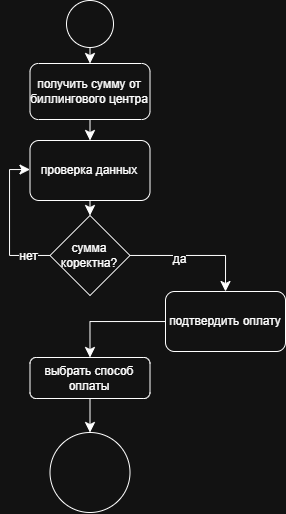

The diagram above was exported from draw.io. Its source (the exported page's mxGraphModel, read from the mxfile embedded in the PNG):
<mxGraphModel dx="637" dy="619" grid="0" gridSize="10" guides="1" tooltips="1" connect="1" arrows="1" fold="1" page="0" pageScale="1" pageWidth="827" pageHeight="1169" math="0" shadow="0">
  <root>
    <mxCell id="0" />
    <mxCell id="1" parent="0" />
    <mxCell id="k9GlbrEN-PR2vPRWpLzQ-3" edge="1" parent="1" source="k9GlbrEN-PR2vPRWpLzQ-1" style="edgeStyle=none;curved=1;rounded=0;orthogonalLoop=1;jettySize=auto;html=1;entryX=0.5;entryY=0;entryDx=0;entryDy=0;fontSize=12;startSize=8;endSize=8;" target="k9GlbrEN-PR2vPRWpLzQ-2">
      <mxGeometry relative="1" as="geometry" />
    </mxCell>
    <mxCell id="k9GlbrEN-PR2vPRWpLzQ-1" parent="1" style="ellipse;whiteSpace=wrap;html=1;aspect=fixed;" value="" vertex="1">
      <mxGeometry height="47" width="47" x="171" y="69" as="geometry" />
    </mxCell>
    <mxCell id="k9GlbrEN-PR2vPRWpLzQ-19" edge="1" parent="1" source="k9GlbrEN-PR2vPRWpLzQ-2" style="edgeStyle=none;curved=1;rounded=0;orthogonalLoop=1;jettySize=auto;html=1;entryX=0.5;entryY=0;entryDx=0;entryDy=0;fontSize=12;startSize=8;endSize=8;" target="k9GlbrEN-PR2vPRWpLzQ-16">
      <mxGeometry relative="1" as="geometry" />
    </mxCell>
    <mxCell id="k9GlbrEN-PR2vPRWpLzQ-2" parent="1" style="rounded=1;whiteSpace=wrap;html=1;" value="получить сумму от биллингового центра" vertex="1">
      <mxGeometry height="56" width="120" x="134.5" y="132" as="geometry" />
    </mxCell>
    <mxCell id="k9GlbrEN-PR2vPRWpLzQ-6" edge="1" parent="1" source="k9GlbrEN-PR2vPRWpLzQ-4" style="edgeStyle=orthogonalEdgeStyle;rounded=0;orthogonalLoop=1;jettySize=auto;html=1;entryX=0.5;entryY=0;entryDx=0;entryDy=0;fontSize=12;startSize=8;endSize=8;" target="k9GlbrEN-PR2vPRWpLzQ-5">
      <mxGeometry relative="1" as="geometry" />
    </mxCell>
    <mxCell id="k9GlbrEN-PR2vPRWpLzQ-7" connectable="0" parent="k9GlbrEN-PR2vPRWpLzQ-6" style="edgeLabel;html=1;align=center;verticalAlign=middle;resizable=0;points=[];fontSize=12;" value="да" vertex="1">
      <mxGeometry relative="1" x="-0.2522" y="-4" as="geometry">
        <mxPoint as="offset" />
      </mxGeometry>
    </mxCell>
    <mxCell id="k9GlbrEN-PR2vPRWpLzQ-17" edge="1" parent="1" source="k9GlbrEN-PR2vPRWpLzQ-4" style="edgeStyle=orthogonalEdgeStyle;rounded=0;orthogonalLoop=1;jettySize=auto;html=1;entryX=0;entryY=0.5;entryDx=0;entryDy=0;fontSize=12;startSize=8;endSize=8;" target="k9GlbrEN-PR2vPRWpLzQ-16">
      <mxGeometry relative="1" as="geometry">
        <Array as="points">
          <mxPoint x="114" y="324" />
          <mxPoint x="114" y="238" />
        </Array>
      </mxGeometry>
    </mxCell>
    <mxCell id="k9GlbrEN-PR2vPRWpLzQ-18" connectable="0" parent="k9GlbrEN-PR2vPRWpLzQ-17" style="edgeLabel;html=1;align=center;verticalAlign=middle;resizable=0;points=[];fontSize=12;" value="нет" vertex="1">
      <mxGeometry relative="1" x="-0.7091" y="1" as="geometry">
        <mxPoint as="offset" />
      </mxGeometry>
    </mxCell>
    <mxCell id="k9GlbrEN-PR2vPRWpLzQ-4" parent="1" style="rhombus;whiteSpace=wrap;html=1;" value="сумма коректна?" vertex="1">
      <mxGeometry height="80" width="80" x="154.5" y="284" as="geometry" />
    </mxCell>
    <mxCell id="k9GlbrEN-PR2vPRWpLzQ-13" edge="1" parent="1" source="k9GlbrEN-PR2vPRWpLzQ-5" style="edgeStyle=orthogonalEdgeStyle;rounded=0;orthogonalLoop=1;jettySize=auto;html=1;entryX=0.5;entryY=0;entryDx=0;entryDy=0;fontSize=12;startSize=8;endSize=8;" target="k9GlbrEN-PR2vPRWpLzQ-12">
      <mxGeometry relative="1" as="geometry" />
    </mxCell>
    <mxCell id="k9GlbrEN-PR2vPRWpLzQ-5" parent="1" style="rounded=1;whiteSpace=wrap;html=1;" value="подтвердить оплату" vertex="1">
      <mxGeometry height="60" width="120" x="270" y="360" as="geometry" />
    </mxCell>
    <mxCell id="k9GlbrEN-PR2vPRWpLzQ-15" edge="1" parent="1" source="k9GlbrEN-PR2vPRWpLzQ-12" style="edgeStyle=none;curved=1;rounded=0;orthogonalLoop=1;jettySize=auto;html=1;entryX=0.5;entryY=0;entryDx=0;entryDy=0;fontSize=12;startSize=8;endSize=8;" target="k9GlbrEN-PR2vPRWpLzQ-14">
      <mxGeometry relative="1" as="geometry" />
    </mxCell>
    <mxCell id="k9GlbrEN-PR2vPRWpLzQ-12" parent="1" style="rounded=1;whiteSpace=wrap;html=1;" value="выбрать способ оплаты" vertex="1">
      <mxGeometry height="41" width="120" x="134.5" y="426" as="geometry" />
    </mxCell>
    <mxCell id="k9GlbrEN-PR2vPRWpLzQ-14" parent="1" style="ellipse;whiteSpace=wrap;html=1;aspect=fixed;" value="" vertex="1">
      <mxGeometry height="80" width="80" x="154.5" y="501" as="geometry" />
    </mxCell>
    <mxCell id="k9GlbrEN-PR2vPRWpLzQ-20" edge="1" parent="1" source="k9GlbrEN-PR2vPRWpLzQ-16" style="edgeStyle=none;curved=1;rounded=0;orthogonalLoop=1;jettySize=auto;html=1;entryX=0.5;entryY=0;entryDx=0;entryDy=0;fontSize=12;startSize=8;endSize=8;" target="k9GlbrEN-PR2vPRWpLzQ-4">
      <mxGeometry relative="1" as="geometry" />
    </mxCell>
    <mxCell id="k9GlbrEN-PR2vPRWpLzQ-16" parent="1" style="rounded=1;whiteSpace=wrap;html=1;" value="проверка данных" vertex="1">
      <mxGeometry height="60" width="120" x="134.5" y="209" as="geometry" />
    </mxCell>
  </root>
</mxGraphModel>